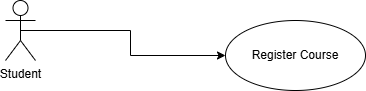

The diagram above was exported from draw.io. Its source (the exported page's mxGraphModel, read from the mxfile embedded in the PNG):
<mxGraphModel dx="872" dy="431" grid="1" gridSize="10" guides="1" tooltips="1" connect="1" arrows="1" fold="1" page="1" pageScale="1" pageWidth="827" pageHeight="1169" math="0" shadow="0">
  <root>
    <mxCell id="0" />
    <mxCell id="1" parent="0" />
    <mxCell id="Ouz9JI-tI1qomaJ-C0Jy-7" edge="1" parent="1" source="Ouz9JI-tI1qomaJ-C0Jy-1" style="edgeStyle=orthogonalEdgeStyle;rounded=0;orthogonalLoop=1;jettySize=auto;html=1;exitX=0.5;exitY=0.5;exitDx=0;exitDy=0;exitPerimeter=0;entryX=0;entryY=0.5;entryDx=0;entryDy=0;" target="Ouz9JI-tI1qomaJ-C0Jy-2">
      <mxGeometry relative="1" as="geometry" />
    </mxCell>
    <mxCell id="Ouz9JI-tI1qomaJ-C0Jy-1" parent="1" style="shape=umlActor;verticalLabelPosition=bottom;verticalAlign=top;html=1;" value="Student" vertex="1">
      <mxGeometry height="60" width="30" x="170" y="130" as="geometry" />
    </mxCell>
    <mxCell id="Ouz9JI-tI1qomaJ-C0Jy-2" parent="1" style="ellipse;whiteSpace=wrap;html=1;" value="Register Course" vertex="1">
      <mxGeometry height="70" width="140" x="390" y="150" as="geometry" />
    </mxCell>
  </root>
</mxGraphModel>